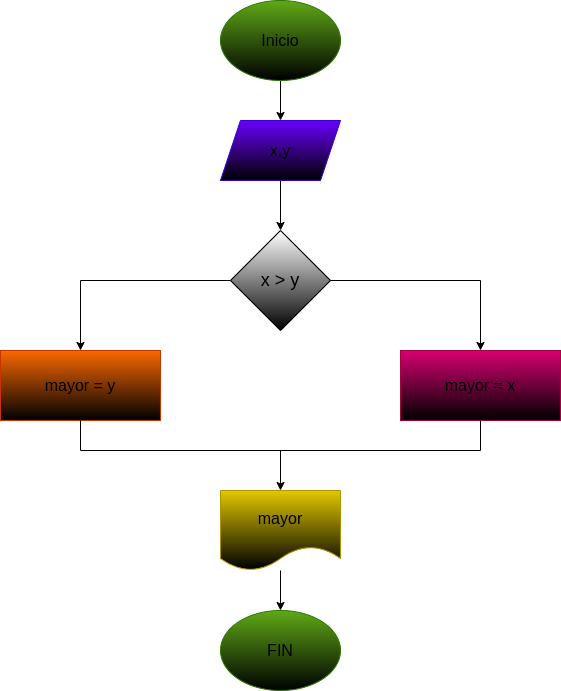

The diagram above was exported from draw.io. Its source (the exported page's mxGraphModel, read from the mxfile embedded in the PNG):
<mxGraphModel dx="659" dy="411" grid="1" gridSize="10" guides="1" tooltips="1" connect="1" arrows="1" fold="1" page="1" pageScale="1" pageWidth="827" pageHeight="1169" math="0" shadow="0">
  <root>
    <mxCell id="0" />
    <mxCell id="1" parent="0" />
    <mxCell id="3" style="edgeStyle=none;html=1;" edge="1" parent="1" source="2">
      <mxGeometry relative="1" as="geometry">
        <mxPoint x="320" y="120" as="targetPoint" />
      </mxGeometry>
    </mxCell>
    <mxCell id="2" value="&lt;font size=&quot;3&quot; color=&quot;#000000&quot;&gt;Inicio&lt;/font&gt;" style="ellipse;whiteSpace=wrap;html=1;fillColor=#60a917;fontColor=#ffffff;strokeColor=#2D7600;gradientColor=default;" vertex="1" parent="1">
      <mxGeometry x="260" width="120" height="80" as="geometry" />
    </mxCell>
    <mxCell id="13" style="edgeStyle=none;html=1;entryX=0.5;entryY=0;entryDx=0;entryDy=0;fontSize=18;fontColor=#000000;" edge="1" parent="1" source="4" target="12">
      <mxGeometry relative="1" as="geometry" />
    </mxCell>
    <mxCell id="4" value="&lt;font size=&quot;3&quot; color=&quot;#000000&quot;&gt;x,y&lt;/font&gt;" style="shape=parallelogram;perimeter=parallelogramPerimeter;whiteSpace=wrap;html=1;fixedSize=1;fillColor=#6a00ff;fontColor=#ffffff;strokeColor=#3700CC;gradientColor=default;" vertex="1" parent="1">
      <mxGeometry x="260" y="120" width="120" height="60" as="geometry" />
    </mxCell>
    <mxCell id="6" value="&lt;font size=&quot;3&quot; color=&quot;#000000&quot;&gt;mayor = y&lt;/font&gt;" style="rounded=0;whiteSpace=wrap;html=1;fillColor=#fa6800;fontColor=#000000;strokeColor=#C73500;gradientColor=default;" vertex="1" parent="1">
      <mxGeometry x="40" y="350" width="160" height="70" as="geometry" />
    </mxCell>
    <mxCell id="9" style="edgeStyle=none;html=1;" edge="1" parent="1" source="8" target="10">
      <mxGeometry relative="1" as="geometry">
        <mxPoint x="320" y="460" as="targetPoint" />
      </mxGeometry>
    </mxCell>
    <mxCell id="8" value="&lt;font size=&quot;3&quot;&gt;mayor&lt;/font&gt;" style="shape=document;whiteSpace=wrap;html=1;boundedLbl=1;fillColor=#e3c800;fontColor=#000000;strokeColor=#B09500;gradientColor=default;" vertex="1" parent="1">
      <mxGeometry x="260" y="490" width="120" height="80" as="geometry" />
    </mxCell>
    <mxCell id="10" value="&lt;font size=&quot;3&quot; color=&quot;#000000&quot;&gt;FIN&lt;/font&gt;" style="ellipse;whiteSpace=wrap;html=1;fillColor=#60a917;fontColor=#ffffff;strokeColor=#2D7600;gradientColor=default;" vertex="1" parent="1">
      <mxGeometry x="260" y="610" width="120" height="80" as="geometry" />
    </mxCell>
    <mxCell id="11" value="&lt;font size=&quot;3&quot; color=&quot;#000000&quot;&gt;mayor = x&lt;/font&gt;" style="rounded=0;whiteSpace=wrap;html=1;fillColor=#d80073;fontColor=#ffffff;strokeColor=#A50040;gradientColor=default;" vertex="1" parent="1">
      <mxGeometry x="440" y="350" width="160" height="70" as="geometry" />
    </mxCell>
    <mxCell id="12" value="x &amp;gt; y" style="rhombus;whiteSpace=wrap;html=1;fontSize=18;fontColor=#000000;gradientColor=default;" vertex="1" parent="1">
      <mxGeometry x="270" y="230" width="100" height="100" as="geometry" />
    </mxCell>
    <mxCell id="14" value="" style="endArrow=none;html=1;fontSize=18;fontColor=#000000;entryX=0;entryY=0.5;entryDx=0;entryDy=0;" edge="1" parent="1" target="12">
      <mxGeometry width="50" height="50" relative="1" as="geometry">
        <mxPoint x="120" y="280" as="sourcePoint" />
        <mxPoint x="360" y="310" as="targetPoint" />
      </mxGeometry>
    </mxCell>
    <mxCell id="15" value="" style="endArrow=classic;html=1;fontSize=18;fontColor=#000000;entryX=0.5;entryY=0;entryDx=0;entryDy=0;" edge="1" parent="1" target="6">
      <mxGeometry width="50" height="50" relative="1" as="geometry">
        <mxPoint x="120" y="280" as="sourcePoint" />
        <mxPoint x="360" y="310" as="targetPoint" />
      </mxGeometry>
    </mxCell>
    <mxCell id="16" value="" style="endArrow=none;html=1;fontSize=18;fontColor=#000000;entryX=1;entryY=0.5;entryDx=0;entryDy=0;" edge="1" parent="1" target="12">
      <mxGeometry width="50" height="50" relative="1" as="geometry">
        <mxPoint x="520" y="280" as="sourcePoint" />
        <mxPoint x="360" y="310" as="targetPoint" />
      </mxGeometry>
    </mxCell>
    <mxCell id="22" value="&lt;font color=&quot;#ffffff&quot;&gt;si&lt;br&gt;&lt;/font&gt;" style="edgeLabel;html=1;align=center;verticalAlign=middle;resizable=0;points=[];fontSize=18;fontColor=#000000;" vertex="1" connectable="0" parent="16">
      <mxGeometry x="0.7333" y="-3" relative="1" as="geometry">
        <mxPoint y="-17" as="offset" />
      </mxGeometry>
    </mxCell>
    <mxCell id="17" value="" style="endArrow=classic;html=1;fontSize=18;fontColor=#000000;entryX=0.5;entryY=0;entryDx=0;entryDy=0;" edge="1" parent="1" target="11">
      <mxGeometry width="50" height="50" relative="1" as="geometry">
        <mxPoint x="520" y="280" as="sourcePoint" />
        <mxPoint x="360" y="310" as="targetPoint" />
      </mxGeometry>
    </mxCell>
    <mxCell id="18" value="" style="endArrow=none;html=1;fontSize=18;fontColor=#000000;" edge="1" parent="1">
      <mxGeometry width="50" height="50" relative="1" as="geometry">
        <mxPoint x="120" y="420" as="sourcePoint" />
        <mxPoint x="120" y="450" as="targetPoint" />
      </mxGeometry>
    </mxCell>
    <mxCell id="19" value="" style="endArrow=none;html=1;fontSize=18;fontColor=#000000;entryX=0.5;entryY=1;entryDx=0;entryDy=0;" edge="1" parent="1" target="11">
      <mxGeometry width="50" height="50" relative="1" as="geometry">
        <mxPoint x="520" y="450" as="sourcePoint" />
        <mxPoint x="360" y="470" as="targetPoint" />
      </mxGeometry>
    </mxCell>
    <mxCell id="20" value="" style="endArrow=none;html=1;fontSize=18;fontColor=#000000;" edge="1" parent="1">
      <mxGeometry width="50" height="50" relative="1" as="geometry">
        <mxPoint x="120" y="450" as="sourcePoint" />
        <mxPoint x="520" y="450" as="targetPoint" />
      </mxGeometry>
    </mxCell>
    <mxCell id="21" value="" style="endArrow=classic;html=1;fontSize=18;fontColor=#000000;" edge="1" parent="1" target="8">
      <mxGeometry width="50" height="50" relative="1" as="geometry">
        <mxPoint x="320" y="450" as="sourcePoint" />
        <mxPoint x="360" y="470" as="targetPoint" />
      </mxGeometry>
    </mxCell>
  </root>
</mxGraphModel>